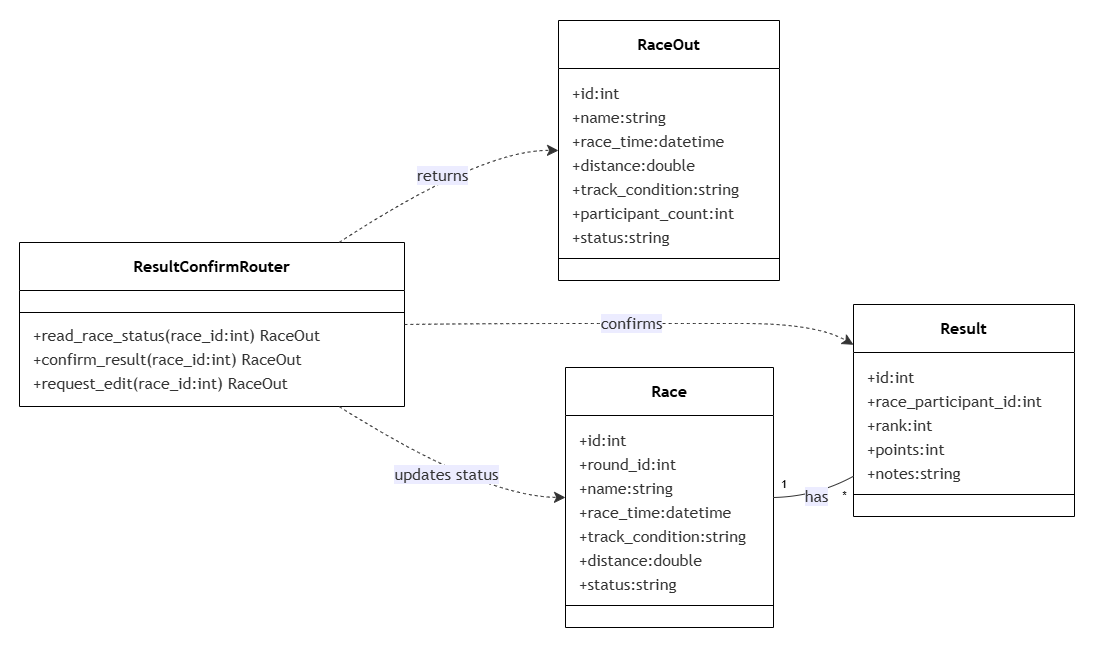

The diagram above was exported from draw.io. Its source (the exported page's mxGraphModel, read from the mxfile embedded in the PNG):
<mxGraphModel dx="1717" dy="957" grid="1" gridSize="10" guides="1" tooltips="1" connect="1" arrows="1" fold="1" page="1" pageScale="1" pageWidth="850" pageHeight="1100" math="0" shadow="0">
  <root>
    <mxCell id="0" />
    <mxCell id="1" parent="0" />
    <UserObject label="" mermaidData="{&#10;  &quot;data&quot;: &quot;classDiagram\ndirection LR\n\nclassDef whiteBox fill:#ffffff,stroke:#000000,stroke-width:1px,color:#000000\n\nclass ResultConfirmRouter:::whiteBox{\n    +read_race_status(race_id:int) RaceOut\n    +confirm_result(race_id:int) RaceOut\n    +request_edit(race_id:int) RaceOut\n}\n\nclass RaceOut:::whiteBox{\n    +id:int\n    +name:string\n    +race_time:datetime\n    +distance:double\n    +track_condition:string\n    +participant_count:int\n    +status:string\n}\n\nclass Race:::whiteBox{\n    +id:int\n    +round_id:int\n    +name:string\n    +race_time:datetime\n    +track_condition:string\n    +distance:double\n    +status:string\n}\n\nclass Result:::whiteBox{\n    +id:int\n    +race_participant_id:int\n    +rank:int\n    +points:int\n    +notes:string\n}\n\nResultConfirmRouter ..&gt; RaceOut : returns\nResultConfirmRouter ..&gt; Race : updates status\nResultConfirmRouter ..&gt; Result : confirms\n\nRace \&quot;1\&quot; -- \&quot;*\&quot; Result : has&quot;,&#10;  &quot;config&quot;: null&#10;}" id="M8KoNFDMGqp_f_D_RaaW-198">
      <mxCell connectable="0" parent="1" style="group;transparentBounds=1;editIcon=1;lockedGroup=0;groupPadding=20;" vertex="1">
        <mxGeometry as="geometry" />
      </mxCell>
    </UserObject>
    <UserObject label="&lt;b&gt;ResultConfirmRouter&lt;/b&gt;" mermaidId="n:ResultConfirmRouter" mermaidBaseStyle="swimlane;html=1;fontStyle=0;fontSize=16;align=center;verticalAlign=middle;horizontal=1;childLayout=stackLayout;startSize=48;horizontalStack=0;resizeParent=1;resizeParentMax=0;resizeLast=0;collapsible=0;marginTop=12;marginBottom=12;stackSpacing=0;swimlaneFillColor=default;whiteSpace=wrap;fillColor=default;strokeColor=default;strokeWidth=1;fontColor=default;fontFamily=Trebuchet MS,Verdana,Arial,sans-serif;" mermaidBaseValue="&lt;b&gt;ResultConfirmRouter&lt;/b&gt;" id="M8KoNFDMGqp_f_D_RaaW-199">
      <mxCell parent="M8KoNFDMGqp_f_D_RaaW-198" style="swimlane;html=1;fontStyle=0;fontSize=16;align=center;verticalAlign=middle;horizontal=1;childLayout=stackLayout;startSize=48;horizontalStack=0;resizeParent=1;resizeParentMax=0;resizeLast=0;collapsible=0;marginTop=12;marginBottom=12;stackSpacing=0;swimlaneFillColor=default;whiteSpace=wrap;fillColor=default;strokeColor=default;strokeWidth=1;fontColor=default;fontFamily=Trebuchet MS,Verdana,Arial,sans-serif;" vertex="1">
        <mxGeometry height="164" width="385" x="40" y="262" as="geometry" />
      </mxCell>
    </UserObject>
    <mxCell id="M8KoNFDMGqp_f_D_RaaW-200" parent="M8KoNFDMGqp_f_D_RaaW-199" style="line;strokeWidth=1;fillColor=none;spacingLeft=3;spacingRight=3;rotatable=0;points=[];strokeColor=inherit;" vertex="1">
      <mxGeometry height="20" width="385" y="60" as="geometry" />
    </mxCell>
    <mxCell id="M8KoNFDMGqp_f_D_RaaW-201" parent="M8KoNFDMGqp_f_D_RaaW-199" style="text;fontSize=16;strokeColor=none;fillColor=none;align=left;verticalAlign=middle;spacingLeft=12;spacingRight=12;overflow=hidden;rotatable=0;points=[[0,0.5],[1,0.5]];portConstraint=eastwest;fontFamily=Trebuchet MS,Verdana,Arial,sans-serif;fontColor=light-dark(#333333,#cccccc);" value="+read_race_status(race_id:int) RaceOut" vertex="1">
      <mxGeometry height="24" width="385" y="80" as="geometry" />
    </mxCell>
    <mxCell id="M8KoNFDMGqp_f_D_RaaW-202" parent="M8KoNFDMGqp_f_D_RaaW-199" style="text;fontSize=16;strokeColor=none;fillColor=none;align=left;verticalAlign=middle;spacingLeft=12;spacingRight=12;overflow=hidden;rotatable=0;points=[[0,0.5],[1,0.5]];portConstraint=eastwest;fontFamily=Trebuchet MS,Verdana,Arial,sans-serif;fontColor=light-dark(#333333,#cccccc);" value="+confirm_result(race_id:int) RaceOut" vertex="1">
      <mxGeometry height="24" width="385" y="104" as="geometry" />
    </mxCell>
    <mxCell id="M8KoNFDMGqp_f_D_RaaW-203" parent="M8KoNFDMGqp_f_D_RaaW-199" style="text;fontSize=16;strokeColor=none;fillColor=none;align=left;verticalAlign=middle;spacingLeft=12;spacingRight=12;overflow=hidden;rotatable=0;points=[[0,0.5],[1,0.5]];portConstraint=eastwest;fontFamily=Trebuchet MS,Verdana,Arial,sans-serif;fontColor=light-dark(#333333,#cccccc);" value="+request_edit(race_id:int) RaceOut" vertex="1">
      <mxGeometry height="24" width="385" y="128" as="geometry" />
    </mxCell>
    <UserObject label="&lt;b&gt;RaceOut&lt;/b&gt;" mermaidId="n:RaceOut" mermaidBaseStyle="swimlane;html=1;fontStyle=0;fontSize=16;align=center;verticalAlign=middle;horizontal=1;childLayout=stackLayout;startSize=48;horizontalStack=0;resizeParent=1;resizeParentMax=0;resizeLast=0;collapsible=0;marginTop=12;marginBottom=12;stackSpacing=0;swimlaneFillColor=default;whiteSpace=wrap;fillColor=default;strokeColor=default;strokeWidth=1;fontColor=default;fontFamily=Trebuchet MS,Verdana,Arial,sans-serif;" mermaidBaseValue="&lt;b&gt;RaceOut&lt;/b&gt;" id="M8KoNFDMGqp_f_D_RaaW-204">
      <mxCell parent="M8KoNFDMGqp_f_D_RaaW-198" style="swimlane;html=1;fontStyle=0;fontSize=16;align=center;verticalAlign=middle;horizontal=1;childLayout=stackLayout;startSize=48;horizontalStack=0;resizeParent=1;resizeParentMax=0;resizeLast=0;collapsible=0;marginTop=12;marginBottom=12;stackSpacing=0;swimlaneFillColor=default;whiteSpace=wrap;fillColor=default;strokeColor=default;strokeWidth=1;fontColor=default;fontFamily=Trebuchet MS,Verdana,Arial,sans-serif;" vertex="1">
        <mxGeometry height="260" width="221" x="579" y="40" as="geometry" />
      </mxCell>
    </UserObject>
    <mxCell id="M8KoNFDMGqp_f_D_RaaW-205" parent="M8KoNFDMGqp_f_D_RaaW-204" style="text;fontSize=16;strokeColor=none;fillColor=none;align=left;verticalAlign=middle;spacingLeft=12;spacingRight=12;overflow=hidden;rotatable=0;points=[[0,0.5],[1,0.5]];portConstraint=eastwest;fontFamily=Trebuchet MS,Verdana,Arial,sans-serif;fontColor=light-dark(#333333,#cccccc);" value="+id:int" vertex="1">
      <mxGeometry height="24" width="221" y="60" as="geometry" />
    </mxCell>
    <mxCell id="M8KoNFDMGqp_f_D_RaaW-206" parent="M8KoNFDMGqp_f_D_RaaW-204" style="text;fontSize=16;strokeColor=none;fillColor=none;align=left;verticalAlign=middle;spacingLeft=12;spacingRight=12;overflow=hidden;rotatable=0;points=[[0,0.5],[1,0.5]];portConstraint=eastwest;fontFamily=Trebuchet MS,Verdana,Arial,sans-serif;fontColor=light-dark(#333333,#cccccc);" value="+name:string" vertex="1">
      <mxGeometry height="24" width="221" y="84" as="geometry" />
    </mxCell>
    <mxCell id="M8KoNFDMGqp_f_D_RaaW-207" parent="M8KoNFDMGqp_f_D_RaaW-204" style="text;fontSize=16;strokeColor=none;fillColor=none;align=left;verticalAlign=middle;spacingLeft=12;spacingRight=12;overflow=hidden;rotatable=0;points=[[0,0.5],[1,0.5]];portConstraint=eastwest;fontFamily=Trebuchet MS,Verdana,Arial,sans-serif;fontColor=light-dark(#333333,#cccccc);" value="+race_time:datetime" vertex="1">
      <mxGeometry height="24" width="221" y="108" as="geometry" />
    </mxCell>
    <mxCell id="M8KoNFDMGqp_f_D_RaaW-208" parent="M8KoNFDMGqp_f_D_RaaW-204" style="text;fontSize=16;strokeColor=none;fillColor=none;align=left;verticalAlign=middle;spacingLeft=12;spacingRight=12;overflow=hidden;rotatable=0;points=[[0,0.5],[1,0.5]];portConstraint=eastwest;fontFamily=Trebuchet MS,Verdana,Arial,sans-serif;fontColor=light-dark(#333333,#cccccc);" value="+distance:double" vertex="1">
      <mxGeometry height="24" width="221" y="132" as="geometry" />
    </mxCell>
    <mxCell id="M8KoNFDMGqp_f_D_RaaW-209" parent="M8KoNFDMGqp_f_D_RaaW-204" style="text;fontSize=16;strokeColor=none;fillColor=none;align=left;verticalAlign=middle;spacingLeft=12;spacingRight=12;overflow=hidden;rotatable=0;points=[[0,0.5],[1,0.5]];portConstraint=eastwest;fontFamily=Trebuchet MS,Verdana,Arial,sans-serif;fontColor=light-dark(#333333,#cccccc);" value="+track_condition:string" vertex="1">
      <mxGeometry height="24" width="221" y="156" as="geometry" />
    </mxCell>
    <mxCell id="M8KoNFDMGqp_f_D_RaaW-210" parent="M8KoNFDMGqp_f_D_RaaW-204" style="text;fontSize=16;strokeColor=none;fillColor=none;align=left;verticalAlign=middle;spacingLeft=12;spacingRight=12;overflow=hidden;rotatable=0;points=[[0,0.5],[1,0.5]];portConstraint=eastwest;fontFamily=Trebuchet MS,Verdana,Arial,sans-serif;fontColor=light-dark(#333333,#cccccc);" value="+participant_count:int" vertex="1">
      <mxGeometry height="24" width="221" y="180" as="geometry" />
    </mxCell>
    <mxCell id="M8KoNFDMGqp_f_D_RaaW-211" parent="M8KoNFDMGqp_f_D_RaaW-204" style="text;fontSize=16;strokeColor=none;fillColor=none;align=left;verticalAlign=middle;spacingLeft=12;spacingRight=12;overflow=hidden;rotatable=0;points=[[0,0.5],[1,0.5]];portConstraint=eastwest;fontFamily=Trebuchet MS,Verdana,Arial,sans-serif;fontColor=light-dark(#333333,#cccccc);" value="+status:string" vertex="1">
      <mxGeometry height="24" width="221" y="204" as="geometry" />
    </mxCell>
    <mxCell id="M8KoNFDMGqp_f_D_RaaW-212" parent="M8KoNFDMGqp_f_D_RaaW-204" style="line;strokeWidth=1;fillColor=none;spacingLeft=3;spacingRight=3;rotatable=0;points=[];strokeColor=inherit;" vertex="1">
      <mxGeometry height="20" width="221" y="228" as="geometry" />
    </mxCell>
    <UserObject label="&lt;b&gt;Race&lt;/b&gt;" mermaidId="n:Race" mermaidBaseStyle="swimlane;html=1;fontStyle=0;fontSize=16;align=center;verticalAlign=middle;horizontal=1;childLayout=stackLayout;startSize=48;horizontalStack=0;resizeParent=1;resizeParentMax=0;resizeLast=0;collapsible=0;marginTop=12;marginBottom=12;stackSpacing=0;swimlaneFillColor=default;whiteSpace=wrap;fillColor=default;strokeColor=default;strokeWidth=1;fontColor=default;fontFamily=Trebuchet MS,Verdana,Arial,sans-serif;" mermaidBaseValue="&lt;b&gt;Race&lt;/b&gt;" id="M8KoNFDMGqp_f_D_RaaW-213">
      <mxCell parent="M8KoNFDMGqp_f_D_RaaW-198" style="swimlane;html=1;fontStyle=0;fontSize=16;align=center;verticalAlign=middle;horizontal=1;childLayout=stackLayout;startSize=48;horizontalStack=0;resizeParent=1;resizeParentMax=0;resizeLast=0;collapsible=0;marginTop=12;marginBottom=12;stackSpacing=0;swimlaneFillColor=default;whiteSpace=wrap;fillColor=default;strokeColor=default;strokeWidth=1;fontColor=default;fontFamily=Trebuchet MS,Verdana,Arial,sans-serif;" vertex="1">
        <mxGeometry height="260" width="208" x="586" y="387" as="geometry" />
      </mxCell>
    </UserObject>
    <mxCell id="M8KoNFDMGqp_f_D_RaaW-214" parent="M8KoNFDMGqp_f_D_RaaW-213" style="text;fontSize=16;strokeColor=none;fillColor=none;align=left;verticalAlign=middle;spacingLeft=12;spacingRight=12;overflow=hidden;rotatable=0;points=[[0,0.5],[1,0.5]];portConstraint=eastwest;fontFamily=Trebuchet MS,Verdana,Arial,sans-serif;fontColor=light-dark(#333333,#cccccc);" value="+id:int" vertex="1">
      <mxGeometry height="24" width="208" y="60" as="geometry" />
    </mxCell>
    <mxCell id="M8KoNFDMGqp_f_D_RaaW-215" parent="M8KoNFDMGqp_f_D_RaaW-213" style="text;fontSize=16;strokeColor=none;fillColor=none;align=left;verticalAlign=middle;spacingLeft=12;spacingRight=12;overflow=hidden;rotatable=0;points=[[0,0.5],[1,0.5]];portConstraint=eastwest;fontFamily=Trebuchet MS,Verdana,Arial,sans-serif;fontColor=light-dark(#333333,#cccccc);" value="+round_id:int" vertex="1">
      <mxGeometry height="24" width="208" y="84" as="geometry" />
    </mxCell>
    <mxCell id="M8KoNFDMGqp_f_D_RaaW-216" parent="M8KoNFDMGqp_f_D_RaaW-213" style="text;fontSize=16;strokeColor=none;fillColor=none;align=left;verticalAlign=middle;spacingLeft=12;spacingRight=12;overflow=hidden;rotatable=0;points=[[0,0.5],[1,0.5]];portConstraint=eastwest;fontFamily=Trebuchet MS,Verdana,Arial,sans-serif;fontColor=light-dark(#333333,#cccccc);" value="+name:string" vertex="1">
      <mxGeometry height="24" width="208" y="108" as="geometry" />
    </mxCell>
    <mxCell id="M8KoNFDMGqp_f_D_RaaW-217" parent="M8KoNFDMGqp_f_D_RaaW-213" style="text;fontSize=16;strokeColor=none;fillColor=none;align=left;verticalAlign=middle;spacingLeft=12;spacingRight=12;overflow=hidden;rotatable=0;points=[[0,0.5],[1,0.5]];portConstraint=eastwest;fontFamily=Trebuchet MS,Verdana,Arial,sans-serif;fontColor=light-dark(#333333,#cccccc);" value="+race_time:datetime" vertex="1">
      <mxGeometry height="24" width="208" y="132" as="geometry" />
    </mxCell>
    <mxCell id="M8KoNFDMGqp_f_D_RaaW-218" parent="M8KoNFDMGqp_f_D_RaaW-213" style="text;fontSize=16;strokeColor=none;fillColor=none;align=left;verticalAlign=middle;spacingLeft=12;spacingRight=12;overflow=hidden;rotatable=0;points=[[0,0.5],[1,0.5]];portConstraint=eastwest;fontFamily=Trebuchet MS,Verdana,Arial,sans-serif;fontColor=light-dark(#333333,#cccccc);" value="+track_condition:string" vertex="1">
      <mxGeometry height="24" width="208" y="156" as="geometry" />
    </mxCell>
    <mxCell id="M8KoNFDMGqp_f_D_RaaW-219" parent="M8KoNFDMGqp_f_D_RaaW-213" style="text;fontSize=16;strokeColor=none;fillColor=none;align=left;verticalAlign=middle;spacingLeft=12;spacingRight=12;overflow=hidden;rotatable=0;points=[[0,0.5],[1,0.5]];portConstraint=eastwest;fontFamily=Trebuchet MS,Verdana,Arial,sans-serif;fontColor=light-dark(#333333,#cccccc);" value="+distance:double" vertex="1">
      <mxGeometry height="24" width="208" y="180" as="geometry" />
    </mxCell>
    <mxCell id="M8KoNFDMGqp_f_D_RaaW-220" parent="M8KoNFDMGqp_f_D_RaaW-213" style="text;fontSize=16;strokeColor=none;fillColor=none;align=left;verticalAlign=middle;spacingLeft=12;spacingRight=12;overflow=hidden;rotatable=0;points=[[0,0.5],[1,0.5]];portConstraint=eastwest;fontFamily=Trebuchet MS,Verdana,Arial,sans-serif;fontColor=light-dark(#333333,#cccccc);" value="+status:string" vertex="1">
      <mxGeometry height="24" width="208" y="204" as="geometry" />
    </mxCell>
    <mxCell id="M8KoNFDMGqp_f_D_RaaW-221" parent="M8KoNFDMGqp_f_D_RaaW-213" style="line;strokeWidth=1;fillColor=none;spacingLeft=3;spacingRight=3;rotatable=0;points=[];strokeColor=inherit;" vertex="1">
      <mxGeometry height="20" width="208" y="228" as="geometry" />
    </mxCell>
    <UserObject label="&lt;b&gt;Result&lt;/b&gt;" mermaidId="n:Result" mermaidBaseStyle="swimlane;html=1;fontStyle=0;fontSize=16;align=center;verticalAlign=middle;horizontal=1;childLayout=stackLayout;startSize=48;horizontalStack=0;resizeParent=1;resizeParentMax=0;resizeLast=0;collapsible=0;marginTop=12;marginBottom=12;stackSpacing=0;swimlaneFillColor=default;whiteSpace=wrap;fillColor=default;strokeColor=default;strokeWidth=1;fontColor=default;fontFamily=Trebuchet MS,Verdana,Arial,sans-serif;" mermaidBaseValue="&lt;b&gt;Result&lt;/b&gt;" id="M8KoNFDMGqp_f_D_RaaW-222">
      <mxCell parent="M8KoNFDMGqp_f_D_RaaW-198" style="swimlane;html=1;fontStyle=0;fontSize=16;align=center;verticalAlign=middle;horizontal=1;childLayout=stackLayout;startSize=48;horizontalStack=0;resizeParent=1;resizeParentMax=0;resizeLast=0;collapsible=0;marginTop=12;marginBottom=12;stackSpacing=0;swimlaneFillColor=default;whiteSpace=wrap;fillColor=default;strokeColor=default;strokeWidth=1;fontColor=default;fontFamily=Trebuchet MS,Verdana,Arial,sans-serif;" vertex="1">
        <mxGeometry height="212" width="221" x="874" y="324" as="geometry" />
      </mxCell>
    </UserObject>
    <mxCell id="M8KoNFDMGqp_f_D_RaaW-223" parent="M8KoNFDMGqp_f_D_RaaW-222" style="text;fontSize=16;strokeColor=none;fillColor=none;align=left;verticalAlign=middle;spacingLeft=12;spacingRight=12;overflow=hidden;rotatable=0;points=[[0,0.5],[1,0.5]];portConstraint=eastwest;fontFamily=Trebuchet MS,Verdana,Arial,sans-serif;fontColor=light-dark(#333333,#cccccc);" value="+id:int" vertex="1">
      <mxGeometry height="24" width="221" y="60" as="geometry" />
    </mxCell>
    <mxCell id="M8KoNFDMGqp_f_D_RaaW-224" parent="M8KoNFDMGqp_f_D_RaaW-222" style="text;fontSize=16;strokeColor=none;fillColor=none;align=left;verticalAlign=middle;spacingLeft=12;spacingRight=12;overflow=hidden;rotatable=0;points=[[0,0.5],[1,0.5]];portConstraint=eastwest;fontFamily=Trebuchet MS,Verdana,Arial,sans-serif;fontColor=light-dark(#333333,#cccccc);" value="+race_participant_id:int" vertex="1">
      <mxGeometry height="24" width="221" y="84" as="geometry" />
    </mxCell>
    <mxCell id="M8KoNFDMGqp_f_D_RaaW-225" parent="M8KoNFDMGqp_f_D_RaaW-222" style="text;fontSize=16;strokeColor=none;fillColor=none;align=left;verticalAlign=middle;spacingLeft=12;spacingRight=12;overflow=hidden;rotatable=0;points=[[0,0.5],[1,0.5]];portConstraint=eastwest;fontFamily=Trebuchet MS,Verdana,Arial,sans-serif;fontColor=light-dark(#333333,#cccccc);" value="+rank:int" vertex="1">
      <mxGeometry height="24" width="221" y="108" as="geometry" />
    </mxCell>
    <mxCell id="M8KoNFDMGqp_f_D_RaaW-226" parent="M8KoNFDMGqp_f_D_RaaW-222" style="text;fontSize=16;strokeColor=none;fillColor=none;align=left;verticalAlign=middle;spacingLeft=12;spacingRight=12;overflow=hidden;rotatable=0;points=[[0,0.5],[1,0.5]];portConstraint=eastwest;fontFamily=Trebuchet MS,Verdana,Arial,sans-serif;fontColor=light-dark(#333333,#cccccc);" value="+points:int" vertex="1">
      <mxGeometry height="24" width="221" y="132" as="geometry" />
    </mxCell>
    <mxCell id="M8KoNFDMGqp_f_D_RaaW-227" parent="M8KoNFDMGqp_f_D_RaaW-222" style="text;fontSize=16;strokeColor=none;fillColor=none;align=left;verticalAlign=middle;spacingLeft=12;spacingRight=12;overflow=hidden;rotatable=0;points=[[0,0.5],[1,0.5]];portConstraint=eastwest;fontFamily=Trebuchet MS,Verdana,Arial,sans-serif;fontColor=light-dark(#333333,#cccccc);" value="+notes:string" vertex="1">
      <mxGeometry height="24" width="221" y="156" as="geometry" />
    </mxCell>
    <mxCell id="M8KoNFDMGqp_f_D_RaaW-228" parent="M8KoNFDMGqp_f_D_RaaW-222" style="line;strokeWidth=1;fillColor=none;spacingLeft=3;spacingRight=3;rotatable=0;points=[];strokeColor=inherit;" vertex="1">
      <mxGeometry height="20" width="221" y="180" as="geometry" />
    </mxCell>
    <UserObject label="returns" mermaidId="e:ResultConfirmRouter-&gt;RaceOut#0" mermaidBaseStyle="curved=1;dashed=1;startArrow=none;endArrow=classic;endSize=9;strokeColor=light-dark(#333333,#cccccc);html=1;fontSize=16;labelBackgroundColor=light-dark(#ECECFF,#1f2020);fontFamily=Trebuchet MS,Verdana,Arial,sans-serif;fontColor=light-dark(#333333,#cccccc);exitX=0.83;exitY=0;entryX=0;entryY=0.5;" mermaidBaseValue="returns" id="M8KoNFDMGqp_f_D_RaaW-229">
      <mxCell edge="1" parent="M8KoNFDMGqp_f_D_RaaW-198" source="M8KoNFDMGqp_f_D_RaaW-199" style="curved=1;dashed=1;startArrow=none;endArrow=classic;endSize=9;strokeColor=light-dark(#333333,#cccccc);html=1;fontSize=16;labelBackgroundColor=light-dark(#ECECFF,#1f2020);fontFamily=Trebuchet MS,Verdana,Arial,sans-serif;fontColor=light-dark(#333333,#cccccc);exitX=0.83;exitY=0;entryX=0;entryY=0.5;fixDash=1;rounded=0;" target="M8KoNFDMGqp_f_D_RaaW-204">
        <mxGeometry relative="1" as="geometry">
          <Array as="points">
            <mxPoint x="502" y="169" />
          </Array>
        </mxGeometry>
      </mxCell>
    </UserObject>
    <UserObject label="updates status" mermaidId="e:ResultConfirmRouter-&gt;Race#0" mermaidBaseStyle="curved=1;dashed=1;startArrow=none;endArrow=classic;endSize=9;strokeColor=light-dark(#333333,#cccccc);html=1;fontSize=16;labelBackgroundColor=light-dark(#ECECFF,#1f2020);fontFamily=Trebuchet MS,Verdana,Arial,sans-serif;fontColor=light-dark(#333333,#cccccc);exitX=0.83;exitY=1;entryX=0;entryY=0.5;" mermaidBaseValue="updates status" id="M8KoNFDMGqp_f_D_RaaW-230">
      <mxCell edge="1" parent="M8KoNFDMGqp_f_D_RaaW-198" source="M8KoNFDMGqp_f_D_RaaW-199" style="curved=1;dashed=1;startArrow=none;endArrow=classic;endSize=9;strokeColor=light-dark(#333333,#cccccc);html=1;fontSize=16;labelBackgroundColor=light-dark(#ECECFF,#1f2020);fontFamily=Trebuchet MS,Verdana,Arial,sans-serif;fontColor=light-dark(#333333,#cccccc);exitX=0.83;exitY=1;entryX=0;entryY=0.5;fixDash=1;rounded=0;" target="M8KoNFDMGqp_f_D_RaaW-213">
        <mxGeometry relative="1" as="geometry">
          <Array as="points">
            <mxPoint x="502" y="516" />
          </Array>
        </mxGeometry>
      </mxCell>
    </UserObject>
    <UserObject label="confirms" mermaidId="e:ResultConfirmRouter-&gt;Result#0" mermaidBaseStyle="curved=1;dashed=1;startArrow=none;endArrow=classic;endSize=9;strokeColor=light-dark(#333333,#cccccc);html=1;fontSize=16;labelBackgroundColor=light-dark(#ECECFF,#1f2020);fontFamily=Trebuchet MS,Verdana,Arial,sans-serif;fontColor=light-dark(#333333,#cccccc);exitX=1;exitY=0.5;entryX=0;entryY=0.19;" mermaidBaseValue="confirms" id="M8KoNFDMGqp_f_D_RaaW-231">
      <mxCell edge="1" parent="M8KoNFDMGqp_f_D_RaaW-198" source="M8KoNFDMGqp_f_D_RaaW-199" style="curved=1;dashed=1;startArrow=none;endArrow=classic;endSize=9;strokeColor=light-dark(#333333,#cccccc);html=1;fontSize=16;labelBackgroundColor=light-dark(#ECECFF,#1f2020);fontFamily=Trebuchet MS,Verdana,Arial,sans-serif;fontColor=light-dark(#333333,#cccccc);exitX=1;exitY=0.5;entryX=0;entryY=0.19;fixDash=1;rounded=0;" target="M8KoNFDMGqp_f_D_RaaW-222">
        <mxGeometry relative="1" as="geometry">
          <Array as="points">
            <mxPoint x="502" y="343" />
            <mxPoint x="690" y="343" />
            <mxPoint x="837" y="343" />
          </Array>
        </mxGeometry>
      </mxCell>
    </UserObject>
    <UserObject label="has" mermaidId="e:Race-&gt;Result#0" mermaidBaseStyle="curved=1;startArrow=none;endArrow=none;strokeColor=light-dark(#333333,#cccccc);html=1;fontSize=16;labelBackgroundColor=light-dark(#ECECFF,#1f2020);fontFamily=Trebuchet MS,Verdana,Arial,sans-serif;fontColor=light-dark(#333333,#cccccc);exitX=1;exitY=0.5;entryX=0;entryY=0.81;" mermaidBaseValue="has" id="M8KoNFDMGqp_f_D_RaaW-232">
      <mxCell edge="1" parent="M8KoNFDMGqp_f_D_RaaW-198" source="M8KoNFDMGqp_f_D_RaaW-213" style="curved=1;startArrow=none;endArrow=none;strokeColor=light-dark(#333333,#cccccc);html=1;fontSize=16;labelBackgroundColor=light-dark(#ECECFF,#1f2020);fontFamily=Trebuchet MS,Verdana,Arial,sans-serif;fontColor=light-dark(#333333,#cccccc);exitX=1;exitY=0.5;entryX=0;entryY=0.81;rounded=0;" target="M8KoNFDMGqp_f_D_RaaW-222">
        <mxGeometry relative="1" as="geometry">
          <Array as="points">
            <mxPoint x="837" y="516" />
          </Array>
        </mxGeometry>
      </mxCell>
    </UserObject>
    <mxCell id="M8KoNFDMGqp_f_D_RaaW-233" parent="M8KoNFDMGqp_f_D_RaaW-232" style="edgeLabel;resizable=0;labelBackgroundColor=none;fontSize=11;spacing=8;align=left;verticalAlign=bottom;" value="1" vertex="1">
      <mxGeometry relative="1" x="-1" as="geometry" />
    </mxCell>
    <mxCell id="M8KoNFDMGqp_f_D_RaaW-234" parent="M8KoNFDMGqp_f_D_RaaW-232" style="edgeLabel;resizable=0;labelBackgroundColor=none;fontSize=11;spacing=8;align=right;verticalAlign=top;" value="*" vertex="1">
      <mxGeometry relative="1" x="1" as="geometry" />
    </mxCell>
  </root>
</mxGraphModel>